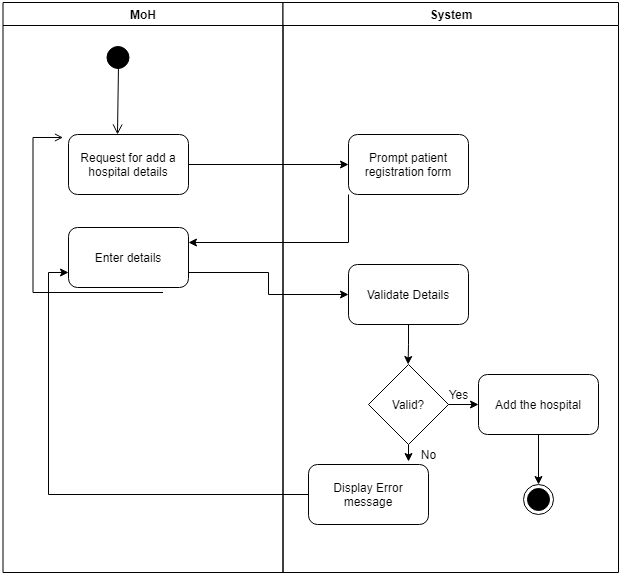

The diagram above was exported from draw.io. Its source (the exported page's mxGraphModel, read from the mxfile embedded in the PNG):
<mxGraphModel dx="868" dy="434" grid="1" gridSize="10" guides="1" tooltips="1" connect="1" arrows="1" fold="1" page="1" pageScale="1" pageWidth="1169" pageHeight="826" background="#ffffff" math="0" shadow="0">
  <root>
    <mxCell id="0" />
    <mxCell id="1" parent="0" />
    <mxCell id="2" value="MoH" style="swimlane;whiteSpace=wrap;startSize=23;" parent="1" vertex="1">
      <mxGeometry x="164.5" y="128" width="280" height="570" as="geometry" />
    </mxCell>
    <mxCell id="5" value="" style="ellipse;shape=startState;fillColor=#000000;" parent="2" vertex="1">
      <mxGeometry x="100" y="40" width="30" height="30" as="geometry" />
    </mxCell>
    <mxCell id="6" value="" style="elbow=horizontal;verticalAlign=bottom;endArrow=open;endSize=8;endFill=1;rounded=0;" parent="2" edge="1">
      <mxGeometry x="100" y="40" as="geometry">
        <mxPoint x="114.5" y="132" as="targetPoint" />
        <mxPoint x="115.5" y="62" as="sourcePoint" />
      </mxGeometry>
    </mxCell>
    <mxCell id="12" value="" style="edgeStyle=elbowEdgeStyle;elbow=horizontal;endArrow=open;endFill=1;rounded=0" parent="2" edge="1">
      <mxGeometry width="100" height="100" relative="1" as="geometry">
        <mxPoint x="160" y="290" as="sourcePoint" />
        <mxPoint x="60" y="135" as="targetPoint" />
        <Array as="points">
          <mxPoint x="30" y="250" />
        </Array>
      </mxGeometry>
    </mxCell>
    <mxCell id="Wj99lCbjgxNr7BIbR3Yi-41" value="Request for add a hospital details" style="rounded=1;whiteSpace=wrap;html=1;strokeColor=#000000;fillColor=#FFFFFF;" parent="2" vertex="1">
      <mxGeometry x="65.5" y="132" width="120" height="60" as="geometry" />
    </mxCell>
    <mxCell id="Wj99lCbjgxNr7BIbR3Yi-45" value="Enter details" style="rounded=1;whiteSpace=wrap;html=1;strokeColor=#000000;fillColor=#FFFFFF;" parent="2" vertex="1">
      <mxGeometry x="65.5" y="225" width="120" height="60" as="geometry" />
    </mxCell>
    <mxCell id="3" value="System" style="swimlane;whiteSpace=wrap;startSize=23;" parent="1" vertex="1">
      <mxGeometry x="444.5" y="128" width="335.5" height="570" as="geometry" />
    </mxCell>
    <mxCell id="Wj99lCbjgxNr7BIbR3Yi-43" value="Prompt patient registration form" style="rounded=1;whiteSpace=wrap;html=1;strokeColor=#000000;fillColor=#FFFFFF;" parent="3" vertex="1">
      <mxGeometry x="65.5" y="132" width="120" height="60" as="geometry" />
    </mxCell>
    <mxCell id="Wj99lCbjgxNr7BIbR3Yi-47" value="Validate Details" style="rounded=1;whiteSpace=wrap;html=1;strokeColor=#000000;fillColor=#FFFFFF;" parent="3" vertex="1">
      <mxGeometry x="65.5" y="262" width="120" height="60" as="geometry" />
    </mxCell>
    <mxCell id="Wj99lCbjgxNr7BIbR3Yi-52" style="edgeStyle=orthogonalEdgeStyle;rounded=0;orthogonalLoop=1;jettySize=auto;html=1;exitX=1;exitY=0.5;exitDx=0;exitDy=0;entryX=0;entryY=0.5;entryDx=0;entryDy=0;strokeColor=#000000;" parent="3" source="Wj99lCbjgxNr7BIbR3Yi-50" target="Wj99lCbjgxNr7BIbR3Yi-51" edge="1">
      <mxGeometry relative="1" as="geometry" />
    </mxCell>
    <mxCell id="Wj99lCbjgxNr7BIbR3Yi-57" style="edgeStyle=orthogonalEdgeStyle;rounded=0;orthogonalLoop=1;jettySize=auto;html=1;exitX=0.5;exitY=1;exitDx=0;exitDy=0;strokeColor=#000000;" parent="3" source="Wj99lCbjgxNr7BIbR3Yi-50" edge="1">
      <mxGeometry relative="1" as="geometry">
        <mxPoint x="125.5" y="459" as="targetPoint" />
      </mxGeometry>
    </mxCell>
    <mxCell id="Wj99lCbjgxNr7BIbR3Yi-50" value="Valid?" style="rhombus;whiteSpace=wrap;html=1;strokeColor=#000000;fillColor=#FFFFFF;" parent="3" vertex="1">
      <mxGeometry x="85.5" y="362" width="80" height="80" as="geometry" />
    </mxCell>
    <mxCell id="Wj99lCbjgxNr7BIbR3Yi-56" style="edgeStyle=orthogonalEdgeStyle;rounded=0;orthogonalLoop=1;jettySize=auto;html=1;exitX=0.5;exitY=1;exitDx=0;exitDy=0;strokeColor=#000000;" parent="3" source="Wj99lCbjgxNr7BIbR3Yi-51" target="Wj99lCbjgxNr7BIbR3Yi-55" edge="1">
      <mxGeometry relative="1" as="geometry" />
    </mxCell>
    <mxCell id="Wj99lCbjgxNr7BIbR3Yi-51" value="Add the hospital" style="rounded=1;whiteSpace=wrap;html=1;strokeColor=#000000;fillColor=#FFFFFF;" parent="3" vertex="1">
      <mxGeometry x="195.5" y="372" width="120" height="60" as="geometry" />
    </mxCell>
    <mxCell id="Wj99lCbjgxNr7BIbR3Yi-54" value="Display Error message" style="rounded=1;whiteSpace=wrap;html=1;strokeColor=#000000;fillColor=#FFFFFF;" parent="3" vertex="1">
      <mxGeometry x="25.5" y="462" width="120" height="60" as="geometry" />
    </mxCell>
    <mxCell id="Wj99lCbjgxNr7BIbR3Yi-55" value="" style="ellipse;html=1;shape=endState;fillColor=#000000;" parent="3" vertex="1">
      <mxGeometry x="240.5" y="482" width="30" height="30" as="geometry" />
    </mxCell>
    <mxCell id="Wj99lCbjgxNr7BIbR3Yi-44" style="edgeStyle=orthogonalEdgeStyle;rounded=0;orthogonalLoop=1;jettySize=auto;html=1;exitX=1;exitY=0.5;exitDx=0;exitDy=0;strokeColor=#000000;" parent="1" source="Wj99lCbjgxNr7BIbR3Yi-41" target="Wj99lCbjgxNr7BIbR3Yi-43" edge="1">
      <mxGeometry relative="1" as="geometry" />
    </mxCell>
    <mxCell id="Wj99lCbjgxNr7BIbR3Yi-46" style="edgeStyle=orthogonalEdgeStyle;rounded=0;orthogonalLoop=1;jettySize=auto;html=1;exitX=0;exitY=1;exitDx=0;exitDy=0;entryX=1;entryY=0.25;entryDx=0;entryDy=0;strokeColor=#000000;" parent="1" source="Wj99lCbjgxNr7BIbR3Yi-43" target="Wj99lCbjgxNr7BIbR3Yi-45" edge="1">
      <mxGeometry relative="1" as="geometry" />
    </mxCell>
    <mxCell id="Wj99lCbjgxNr7BIbR3Yi-48" style="edgeStyle=orthogonalEdgeStyle;rounded=0;orthogonalLoop=1;jettySize=auto;html=1;exitX=1;exitY=0.75;exitDx=0;exitDy=0;entryX=0;entryY=0.5;entryDx=0;entryDy=0;strokeColor=#000000;" parent="1" source="Wj99lCbjgxNr7BIbR3Yi-45" target="Wj99lCbjgxNr7BIbR3Yi-47" edge="1">
      <mxGeometry relative="1" as="geometry" />
    </mxCell>
    <mxCell id="Wj99lCbjgxNr7BIbR3Yi-49" style="edgeStyle=orthogonalEdgeStyle;rounded=0;orthogonalLoop=1;jettySize=auto;html=1;exitX=0.5;exitY=1;exitDx=0;exitDy=0;strokeColor=#000000;" parent="1" source="Wj99lCbjgxNr7BIbR3Yi-47" edge="1">
      <mxGeometry relative="1" as="geometry">
        <mxPoint x="569.5882352941178" y="490" as="targetPoint" />
      </mxGeometry>
    </mxCell>
    <mxCell id="Wj99lCbjgxNr7BIbR3Yi-53" value="Yes" style="text;html=1;align=center;verticalAlign=middle;resizable=0;points=[];autosize=1;strokeColor=none;" parent="1" vertex="1">
      <mxGeometry x="600" y="510" width="40" height="20" as="geometry" />
    </mxCell>
    <mxCell id="Wj99lCbjgxNr7BIbR3Yi-58" value="No" style="text;html=1;align=center;verticalAlign=middle;resizable=0;points=[];autosize=1;strokeColor=none;" parent="1" vertex="1">
      <mxGeometry x="575" y="570" width="30" height="20" as="geometry" />
    </mxCell>
    <mxCell id="Wj99lCbjgxNr7BIbR3Yi-59" style="edgeStyle=orthogonalEdgeStyle;rounded=0;orthogonalLoop=1;jettySize=auto;html=1;exitX=0;exitY=0.5;exitDx=0;exitDy=0;entryX=0;entryY=0.75;entryDx=0;entryDy=0;strokeColor=#000000;" parent="1" source="Wj99lCbjgxNr7BIbR3Yi-54" target="Wj99lCbjgxNr7BIbR3Yi-45" edge="1">
      <mxGeometry relative="1" as="geometry" />
    </mxCell>
  </root>
</mxGraphModel>